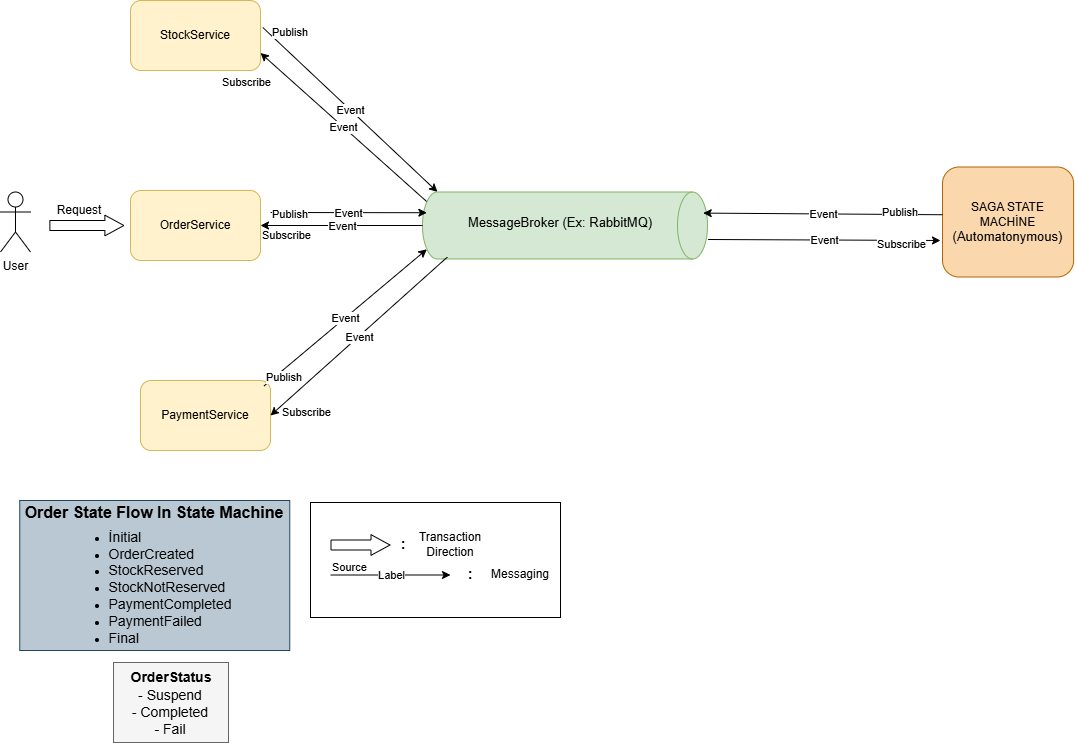

The diagram above was exported from draw.io. Its source (the exported page's mxGraphModel, read from the mxfile embedded in the PNG):
<mxGraphModel dx="1042" dy="570" grid="1" gridSize="10" guides="1" tooltips="1" connect="1" arrows="1" fold="1" page="1" pageScale="1" pageWidth="827" pageHeight="1169" math="0" shadow="0">
  <root>
    <mxCell id="0" />
    <mxCell id="1" parent="0" />
    <mxCell id="SJMMqnUndCwCp-vrPKAT-1" parent="1" style="rounded=1;whiteSpace=wrap;html=1;fillColor=#fff2cc;strokeColor=#d6b656;" value="OrderService" vertex="1">
      <mxGeometry height="70" width="130" x="390" y="220" as="geometry" />
    </mxCell>
    <mxCell id="SJMMqnUndCwCp-vrPKAT-4" parent="1" style="shape=umlActor;verticalLabelPosition=bottom;verticalAlign=top;html=1;outlineConnect=0;" value="User" vertex="1">
      <mxGeometry height="60" width="30" x="260" y="221.5" as="geometry" />
    </mxCell>
    <mxCell id="SJMMqnUndCwCp-vrPKAT-12" edge="1" parent="1" source="SJMMqnUndCwCp-vrPKAT-36" style="shape=flexArrow;endArrow=classic;html=1;rounded=0;startSize=6;endWidth=9.655172413793103;endSize=6;exitX=0;exitY=1;exitDx=0;exitDy=0;" value="">
      <mxGeometry height="50" relative="1" width="50" as="geometry">
        <mxPoint x="-241.12" y="93.82999999999998" as="sourcePoint" />
        <mxPoint x="383.88" y="255" as="targetPoint" />
      </mxGeometry>
    </mxCell>
    <mxCell id="SJMMqnUndCwCp-vrPKAT-15" edge="1" parent="1" style="shape=flexArrow;endArrow=classic;html=1;rounded=0;startSize=6;endWidth=9.655172413793103;endSize=6;" value="">
      <mxGeometry height="50" relative="1" width="50" as="geometry">
        <mxPoint x="590" y="574.5" as="sourcePoint" />
        <mxPoint x="650" y="574.5" as="targetPoint" />
      </mxGeometry>
    </mxCell>
    <mxCell id="SJMMqnUndCwCp-vrPKAT-16" edge="1" parent="1" style="endArrow=classic;html=1;rounded=0;" value="">
      <mxGeometry relative="1" as="geometry">
        <mxPoint x="590" y="604.5" as="sourcePoint" />
        <mxPoint x="710" y="604.5" as="targetPoint" />
      </mxGeometry>
    </mxCell>
    <mxCell id="SJMMqnUndCwCp-vrPKAT-17" connectable="0" parent="SJMMqnUndCwCp-vrPKAT-16" style="edgeLabel;resizable=0;html=1;;align=center;verticalAlign=middle;" value="Label" vertex="1">
      <mxGeometry relative="1" as="geometry" />
    </mxCell>
    <mxCell id="SJMMqnUndCwCp-vrPKAT-18" connectable="0" parent="SJMMqnUndCwCp-vrPKAT-16" style="edgeLabel;resizable=0;html=1;;align=left;verticalAlign=bottom;" value="Source" vertex="1">
      <mxGeometry relative="1" x="-1" as="geometry" />
    </mxCell>
    <mxCell id="SJMMqnUndCwCp-vrPKAT-19" parent="1" style="text;html=1;whiteSpace=wrap;strokeColor=none;fillColor=none;align=center;verticalAlign=middle;rounded=0;" value="Messaging" vertex="1">
      <mxGeometry height="30" width="60" x="750" y="588.5" as="geometry" />
    </mxCell>
    <mxCell id="SJMMqnUndCwCp-vrPKAT-20" parent="1" style="rounded=0;whiteSpace=wrap;html=1;fillColor=none;" value="" vertex="1">
      <mxGeometry height="115" width="250" x="570" y="532" as="geometry" />
    </mxCell>
    <mxCell id="SJMMqnUndCwCp-vrPKAT-21" parent="1" style="text;html=1;whiteSpace=wrap;strokeColor=none;fillColor=none;align=center;verticalAlign=middle;rounded=0;" value="Transaction Direction" vertex="1">
      <mxGeometry height="30" width="60" x="680" y="558.5" as="geometry" />
    </mxCell>
    <mxCell id="SJMMqnUndCwCp-vrPKAT-22" parent="1" style="text;html=1;whiteSpace=wrap;strokeColor=none;fillColor=none;align=center;verticalAlign=middle;rounded=0;fontStyle=1;fontSize=14;" value=":" vertex="1">
      <mxGeometry height="30" width="60" x="633" y="558.5" as="geometry" />
    </mxCell>
    <mxCell id="SJMMqnUndCwCp-vrPKAT-23" parent="1" style="text;html=1;whiteSpace=wrap;strokeColor=none;fillColor=none;align=center;verticalAlign=middle;rounded=0;fontStyle=1;fontSize=14;" value=":" vertex="1">
      <mxGeometry height="30" width="60" x="700" y="588.5" as="geometry" />
    </mxCell>
    <mxCell id="SJMMqnUndCwCp-vrPKAT-30" edge="1" parent="1" source="SJMMqnUndCwCp-vrPKAT-44" style="endArrow=classic;html=1;rounded=0;exitX=1.018;exitY=0.386;exitDx=0;exitDy=0;exitPerimeter=0;entryX=1;entryY=1;entryDx=0;entryDy=-15;entryPerimeter=0;" target="SJMMqnUndCwCp-vrPKAT-41" value="E">
      <mxGeometry relative="1" as="geometry">
        <mxPoint x="520" y="85" as="sourcePoint" />
        <mxPoint x="773" y="-40" as="targetPoint" />
      </mxGeometry>
    </mxCell>
    <mxCell id="SJMMqnUndCwCp-vrPKAT-31" connectable="0" parent="SJMMqnUndCwCp-vrPKAT-30" style="edgeLabel;resizable=0;html=1;;align=center;verticalAlign=middle;" value="Event" vertex="1">
      <mxGeometry relative="1" as="geometry" />
    </mxCell>
    <mxCell id="SJMMqnUndCwCp-vrPKAT-33" edge="1" parent="1" source="SJMMqnUndCwCp-vrPKAT-41" style="endArrow=classic;html=1;rounded=0;entryX=1;entryY=0.75;entryDx=0;entryDy=0;exitX=0.855;exitY=1;exitDx=0;exitDy=-4.35;exitPerimeter=0;" target="SJMMqnUndCwCp-vrPKAT-44" value="E">
      <mxGeometry relative="1" as="geometry">
        <mxPoint x="420" y="20" as="sourcePoint" />
        <mxPoint x="220" y="120" as="targetPoint" />
      </mxGeometry>
    </mxCell>
    <mxCell id="SJMMqnUndCwCp-vrPKAT-34" connectable="0" parent="SJMMqnUndCwCp-vrPKAT-33" style="edgeLabel;resizable=0;html=1;;align=center;verticalAlign=middle;" value="Event" vertex="1">
      <mxGeometry relative="1" as="geometry" />
    </mxCell>
    <mxCell id="SJMMqnUndCwCp-vrPKAT-35" connectable="0" parent="SJMMqnUndCwCp-vrPKAT-33" style="edgeLabel;resizable=0;html=1;;align=left;verticalAlign=bottom;" value="Subscribe" vertex="1">
      <mxGeometry relative="1" x="-1" as="geometry">
        <mxPoint x="-206" y="-111" as="offset" />
      </mxGeometry>
    </mxCell>
    <mxCell id="SJMMqnUndCwCp-vrPKAT-36" parent="1" style="text;html=1;whiteSpace=wrap;strokeColor=none;fillColor=none;align=center;verticalAlign=middle;rounded=0;" value="Request" vertex="1">
      <mxGeometry height="30" width="60" x="308.88" y="225" as="geometry" />
    </mxCell>
    <mxCell id="SJMMqnUndCwCp-vrPKAT-37" parent="1" style="rounded=1;whiteSpace=wrap;html=1;fillColor=#fad7ac;strokeColor=#b46504;" value="SAGA STATE MACHİNE &lt;font style=&quot;font-size: 13px;&quot;&gt;(Automatonymous)&lt;/font&gt;" vertex="1">
      <mxGeometry height="110" width="131.12" x="1202" y="196.5" as="geometry" />
    </mxCell>
    <mxCell id="SJMMqnUndCwCp-vrPKAT-38" parent="1" style="rounded=0;whiteSpace=wrap;html=1;fillColor=#bac8d3;align=left;strokeColor=#23445d;" value="&lt;div&gt;&lt;span style=&quot;font-size: 14px;&quot;&gt;&lt;br&gt;&lt;/span&gt;&lt;/div&gt;" vertex="1">
      <mxGeometry height="150" width="270" x="279.25" y="530" as="geometry" />
    </mxCell>
    <mxCell id="SJMMqnUndCwCp-vrPKAT-39" parent="1" style="text;html=1;whiteSpace=wrap;strokeColor=none;fillColor=none;align=center;verticalAlign=middle;rounded=0;fontSize=16;fontStyle=1" value="Order State Flow In State Machine" vertex="1">
      <mxGeometry height="20" width="285.5" x="271" y="532" as="geometry" />
    </mxCell>
    <mxCell id="SJMMqnUndCwCp-vrPKAT-40" parent="1" style="text;html=1;whiteSpace=wrap;strokeColor=none;fillColor=none;align=center;verticalAlign=middle;rounded=0;" value="&lt;ul style=&quot;text-align: left;&quot;&gt;&lt;li&gt;&lt;span style=&quot;background-color: transparent; color: light-dark(rgb(0, 0, 0), rgb(255, 255, 255)); font-size: 14px;&quot;&gt;İnitial&lt;/span&gt;&lt;/li&gt;&lt;li&gt;&lt;font style=&quot;font-size: 14px;&quot;&gt;OrderCreated&lt;/font&gt;&lt;/li&gt;&lt;li&gt;&lt;font style=&quot;font-size: 14px;&quot;&gt;StockReserved&lt;/font&gt;&lt;/li&gt;&lt;li&gt;&lt;font style=&quot;font-size: 14px;&quot;&gt;StockNotReserved&lt;/font&gt;&lt;/li&gt;&lt;li&gt;&lt;font style=&quot;font-size: 14px;&quot;&gt;PaymentCompleted&lt;/font&gt;&lt;/li&gt;&lt;li&gt;&lt;font style=&quot;font-size: 14px;&quot;&gt;PaymentFailed&lt;/font&gt;&lt;/li&gt;&lt;li&gt;&lt;font style=&quot;font-size: 14px;&quot;&gt;Final&lt;/font&gt;&lt;/li&gt;&lt;/ul&gt;" vertex="1">
      <mxGeometry height="130" width="220.25" x="299.75" y="552" as="geometry" />
    </mxCell>
    <mxCell id="SJMMqnUndCwCp-vrPKAT-41" parent="1" style="shape=cylinder3;whiteSpace=wrap;html=1;boundedLbl=1;backgroundOutline=1;size=15;rotation=90;fillColor=#d5e8d4;strokeColor=#82b366;flipH=1;legacyAnchorPoints=0;direction=east;" value="" vertex="1">
      <mxGeometry height="285" width="67" x="791" y="112.5" as="geometry" />
    </mxCell>
    <mxCell id="SJMMqnUndCwCp-vrPKAT-43" parent="1" style="text;html=1;whiteSpace=wrap;strokeColor=none;fillColor=none;align=center;verticalAlign=middle;rounded=0;" value="&lt;font style=&quot;font-size: 13px;&quot;&gt;MessageBroker (Ex: RabbitMQ)&lt;/font&gt;" vertex="1">
      <mxGeometry height="30" width="220" x="710" y="236.5" as="geometry" />
    </mxCell>
    <mxCell id="SJMMqnUndCwCp-vrPKAT-44" parent="1" style="rounded=1;whiteSpace=wrap;html=1;fillColor=#fff2cc;strokeColor=#d6b656;" value="StockService" vertex="1">
      <mxGeometry height="70" width="130" x="390" y="30" as="geometry" />
    </mxCell>
    <mxCell id="SJMMqnUndCwCp-vrPKAT-45" parent="1" style="rounded=1;whiteSpace=wrap;html=1;fillColor=#fff2cc;strokeColor=#d6b656;" value="PaymentService" vertex="1">
      <mxGeometry height="70" width="130" x="400" y="410" as="geometry" />
    </mxCell>
    <mxCell id="SJMMqnUndCwCp-vrPKAT-48" parent="1" style="rounded=0;whiteSpace=wrap;html=1;fillColor=#f5f5f5;fontColor=#333333;strokeColor=#666666;" value="" vertex="1">
      <mxGeometry height="80" width="115" x="373" y="692" as="geometry" />
    </mxCell>
    <mxCell id="SJMMqnUndCwCp-vrPKAT-49" parent="1" style="text;html=1;whiteSpace=wrap;strokeColor=none;fillColor=none;align=center;verticalAlign=middle;rounded=0;fontSize=14;" value="&lt;span&gt;&lt;b&gt;OrderStatus&lt;/b&gt;&lt;/span&gt;" vertex="1">
      <mxGeometry height="30" width="95.56" x="383.22" y="692" as="geometry" />
    </mxCell>
    <mxCell id="SJMMqnUndCwCp-vrPKAT-50" parent="1" style="text;html=1;whiteSpace=wrap;strokeColor=none;fillColor=none;align=center;verticalAlign=middle;rounded=0;fontSize=14;" value="- Suspend&lt;div&gt;- Completed&lt;/div&gt;&lt;div&gt;- Fail&lt;/div&gt;" vertex="1">
      <mxGeometry height="60" width="120" x="370" y="712" as="geometry" />
    </mxCell>
    <mxCell id="SJMMqnUndCwCp-vrPKAT-62" connectable="0" parent="1" style="edgeLabel;resizable=0;html=1;;align=left;verticalAlign=bottom;" value="Publish" vertex="1">
      <mxGeometry x="530" y="70" as="geometry" />
    </mxCell>
    <mxCell id="SJMMqnUndCwCp-vrPKAT-78" edge="1" parent="1" style="endArrow=classic;html=1;rounded=0;entryX=0.855;entryY=1;entryDx=0;entryDy=-4.35;entryPerimeter=0;" value="E">
      <mxGeometry relative="1" as="geometry">
        <mxPoint x="530" y="242" as="sourcePoint" />
        <mxPoint x="686.3499999999999" y="242.21499999999992" as="targetPoint" />
      </mxGeometry>
    </mxCell>
    <mxCell id="SJMMqnUndCwCp-vrPKAT-79" connectable="0" parent="SJMMqnUndCwCp-vrPKAT-78" style="edgeLabel;resizable=0;html=1;;align=center;verticalAlign=middle;" value="Event" vertex="1">
      <mxGeometry relative="1" as="geometry" />
    </mxCell>
    <mxCell id="SJMMqnUndCwCp-vrPKAT-80" connectable="0" parent="1" style="edgeLabel;resizable=0;html=1;;align=left;verticalAlign=bottom;" value="Subscribe" vertex="1">
      <mxGeometry x="520" y="272.5" as="geometry" />
    </mxCell>
    <mxCell id="SJMMqnUndCwCp-vrPKAT-81" connectable="0" parent="1" style="edgeLabel;resizable=0;html=1;;align=left;verticalAlign=bottom;" value="Publish" vertex="1">
      <mxGeometry x="530" y="251.5" as="geometry" />
    </mxCell>
    <mxCell id="SJMMqnUndCwCp-vrPKAT-82" edge="1" parent="1" source="SJMMqnUndCwCp-vrPKAT-41" style="endArrow=classic;html=1;rounded=0;entryX=1;entryY=0.5;entryDx=0;entryDy=0;exitX=0.5;exitY=1;exitDx=0;exitDy=0;exitPerimeter=0;" target="SJMMqnUndCwCp-vrPKAT-1" value="E">
      <mxGeometry relative="1" as="geometry">
        <mxPoint x="856" y="290" as="sourcePoint" />
        <mxPoint x="836.04" y="377.97" as="targetPoint" />
      </mxGeometry>
    </mxCell>
    <mxCell id="SJMMqnUndCwCp-vrPKAT-83" connectable="0" parent="SJMMqnUndCwCp-vrPKAT-82" style="edgeLabel;resizable=0;html=1;;align=center;verticalAlign=middle;" value="Event" vertex="1">
      <mxGeometry relative="1" as="geometry" />
    </mxCell>
    <mxCell id="C2mL4XL4Rq6LXzkvww40-1" edge="1" parent="1" source="SJMMqnUndCwCp-vrPKAT-45" style="endArrow=classic;html=1;rounded=0;entryX=0.145;entryY=1;entryDx=0;entryDy=-4.35;entryPerimeter=0;exitX=0.951;exitY=0.077;exitDx=0;exitDy=0;exitPerimeter=0;" target="SJMMqnUndCwCp-vrPKAT-41" value="">
      <mxGeometry relative="1" as="geometry">
        <mxPoint x="530" y="410" as="sourcePoint" />
        <mxPoint x="690" y="410" as="targetPoint" />
      </mxGeometry>
    </mxCell>
    <mxCell id="C2mL4XL4Rq6LXzkvww40-2" connectable="0" parent="C2mL4XL4Rq6LXzkvww40-1" style="edgeLabel;resizable=0;html=1;;align=center;verticalAlign=middle;" value="Event" vertex="1">
      <mxGeometry relative="1" as="geometry" />
    </mxCell>
    <mxCell id="C2mL4XL4Rq6LXzkvww40-3" connectable="0" parent="C2mL4XL4Rq6LXzkvww40-1" style="edgeLabel;resizable=0;html=1;;align=left;verticalAlign=bottom;" value="Publish" vertex="1">
      <mxGeometry relative="1" x="-1" as="geometry" />
    </mxCell>
    <mxCell id="C2mL4XL4Rq6LXzkvww40-4" edge="1" parent="1" source="SJMMqnUndCwCp-vrPKAT-41" style="endArrow=classic;html=1;rounded=0;exitX=0.028;exitY=0.913;exitDx=0;exitDy=0;exitPerimeter=0;entryX=1;entryY=0.5;entryDx=0;entryDy=0;" target="SJMMqnUndCwCp-vrPKAT-45" value="">
      <mxGeometry relative="1" as="geometry">
        <mxPoint x="670" y="370" as="sourcePoint" />
        <mxPoint x="830" y="370" as="targetPoint" />
      </mxGeometry>
    </mxCell>
    <mxCell id="C2mL4XL4Rq6LXzkvww40-5" connectable="0" parent="C2mL4XL4Rq6LXzkvww40-4" style="edgeLabel;resizable=0;html=1;;align=center;verticalAlign=middle;" value="Event" vertex="1">
      <mxGeometry relative="1" as="geometry" />
    </mxCell>
    <mxCell id="C2mL4XL4Rq6LXzkvww40-6" connectable="0" parent="C2mL4XL4Rq6LXzkvww40-4" style="edgeLabel;resizable=0;html=1;;align=left;verticalAlign=bottom;" value="Subscribe" vertex="1">
      <mxGeometry relative="1" x="-1" as="geometry">
        <mxPoint x="-167" y="163" as="offset" />
      </mxGeometry>
    </mxCell>
    <mxCell id="C2mL4XL4Rq6LXzkvww40-8" edge="1" parent="1" source="SJMMqnUndCwCp-vrPKAT-37" style="endArrow=classic;html=1;rounded=0;exitX=0;exitY=0.434;exitDx=0;exitDy=0;entryX=0.685;entryY=0.015;entryDx=0;entryDy=0;entryPerimeter=0;exitPerimeter=0;" target="SJMMqnUndCwCp-vrPKAT-41" value="">
      <mxGeometry relative="1" as="geometry">
        <mxPoint x="1167" y="236.5" as="sourcePoint" />
        <mxPoint x="990" y="394.5" as="targetPoint" />
      </mxGeometry>
    </mxCell>
    <mxCell id="C2mL4XL4Rq6LXzkvww40-9" connectable="0" parent="C2mL4XL4Rq6LXzkvww40-8" style="edgeLabel;resizable=0;html=1;;align=center;verticalAlign=middle;" value="Event" vertex="1">
      <mxGeometry relative="1" as="geometry" />
    </mxCell>
    <mxCell id="C2mL4XL4Rq6LXzkvww40-10" connectable="0" parent="C2mL4XL4Rq6LXzkvww40-8" style="edgeLabel;resizable=0;html=1;;align=left;verticalAlign=bottom;" value="Publish" vertex="1">
      <mxGeometry relative="1" x="-1" as="geometry">
        <mxPoint x="-62" y="6" as="offset" />
      </mxGeometry>
    </mxCell>
    <mxCell id="C2mL4XL4Rq6LXzkvww40-11" edge="1" parent="1" source="SJMMqnUndCwCp-vrPKAT-41" style="endArrow=classic;html=1;rounded=0;exitX=0.291;exitY=-0.002;exitDx=0;exitDy=0;exitPerimeter=0;" value="">
      <mxGeometry relative="1" as="geometry">
        <mxPoint x="1127" y="370" as="sourcePoint" />
        <mxPoint x="1200" y="270" as="targetPoint" />
      </mxGeometry>
    </mxCell>
    <mxCell id="C2mL4XL4Rq6LXzkvww40-12" connectable="0" parent="C2mL4XL4Rq6LXzkvww40-11" style="edgeLabel;resizable=0;html=1;;align=center;verticalAlign=middle;" value="Event" vertex="1">
      <mxGeometry relative="1" as="geometry" />
    </mxCell>
    <mxCell id="C2mL4XL4Rq6LXzkvww40-14" connectable="0" parent="1" style="edgeLabel;resizable=0;html=1;;align=left;verticalAlign=bottom;" value="Subscribe" vertex="1">
      <mxGeometry x="1135" y="281.5" as="geometry" />
    </mxCell>
  </root>
</mxGraphModel>